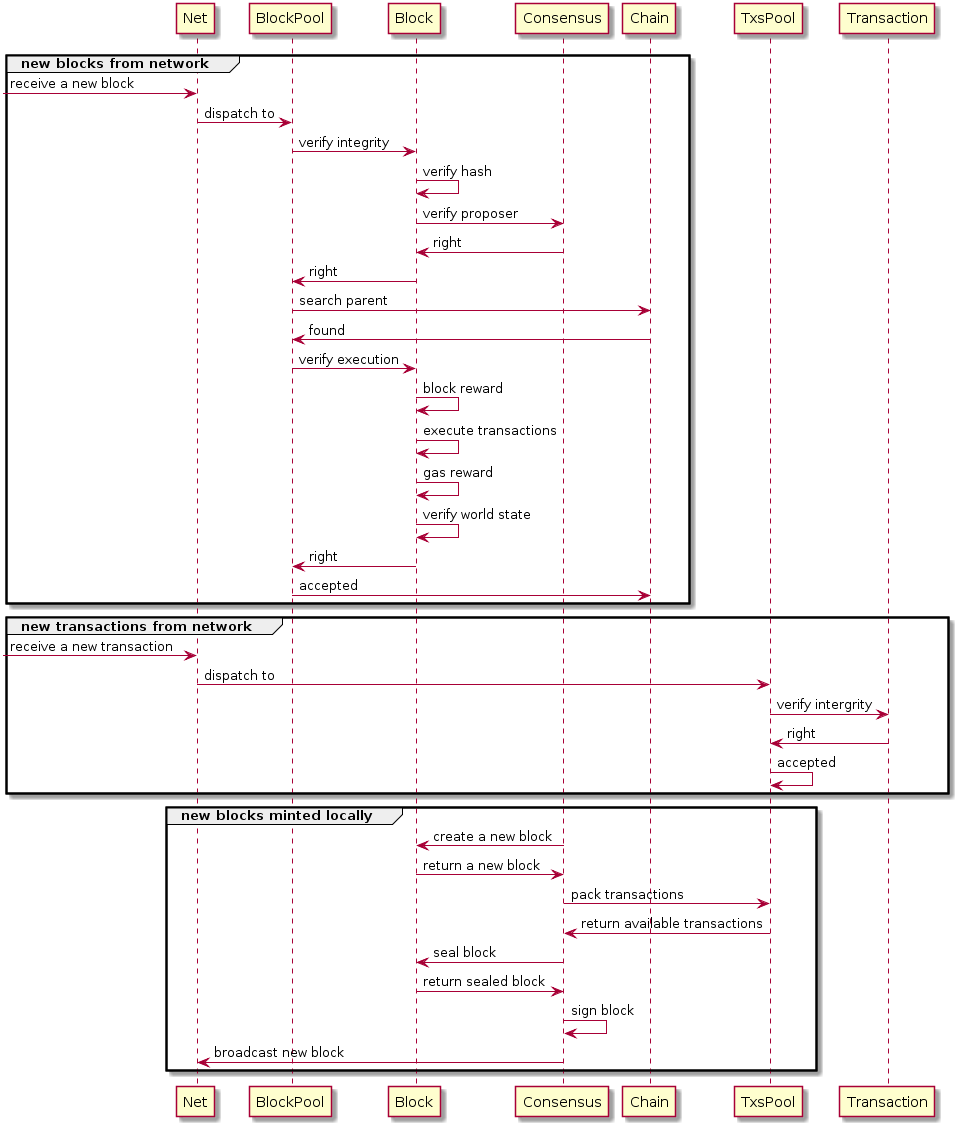

The diagram above was rendered by PlantUML. Its source (embedded in the PNG):
@startuml
group new blocks from network
    -> Net: receive a new block
    Net -> BlockPool: dispatch to
    BlockPool -> Block: verify integrity
    Block -> Block: verify hash
    Block -> Consensus: verify proposer
    Consensus -> Block: right
    Block -> BlockPool: right
    BlockPool -> Chain: search parent
    Chain -> BlockPool: found
    BlockPool -> Block: verify execution
    Block -> Block: block reward
    Block -> Block: execute transactions
    Block -> Block: gas reward
    Block -> Block: verify world state
    Block -> BlockPool: right
    BlockPool -> Chain: accepted
end

group new transactions from network
    -> Net: receive a new transaction
    Net -> TxsPool: dispatch to
    TxsPool -> Transaction: verify intergrity
    Transaction -> TxsPool: right
    TxsPool -> TxsPool: accepted
end

group new blocks minted locally
    Consensus -> Block: create a new block
    Block -> Consensus: return a new block
    Consensus -> TxsPool: pack transactions
    TxsPool -> Consensus: return available transactions
    Consensus -> Block: seal block
    Block -> Consensus: return sealed block
    Consensus -> Consensus: sign block
    Consensus -> Net: broadcast new block
end
@enduml